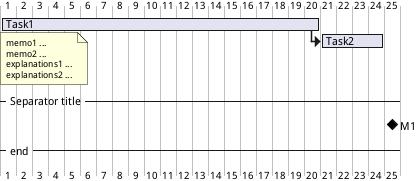

The diagram above was rendered by PlantUML. Its source (embedded in the PNG):
@startgantt
[Task1] lasts 20 days
note bottom
	memo1 ...
	memo2 ...
	explanations1 ...
	explanations2 ...
end note
[Task2] lasts 4 days
[Task1] -> [Task2]
-- Separator title --
[M1] happens on 5 days after [Task1]'s end
-- end --
@endgantt